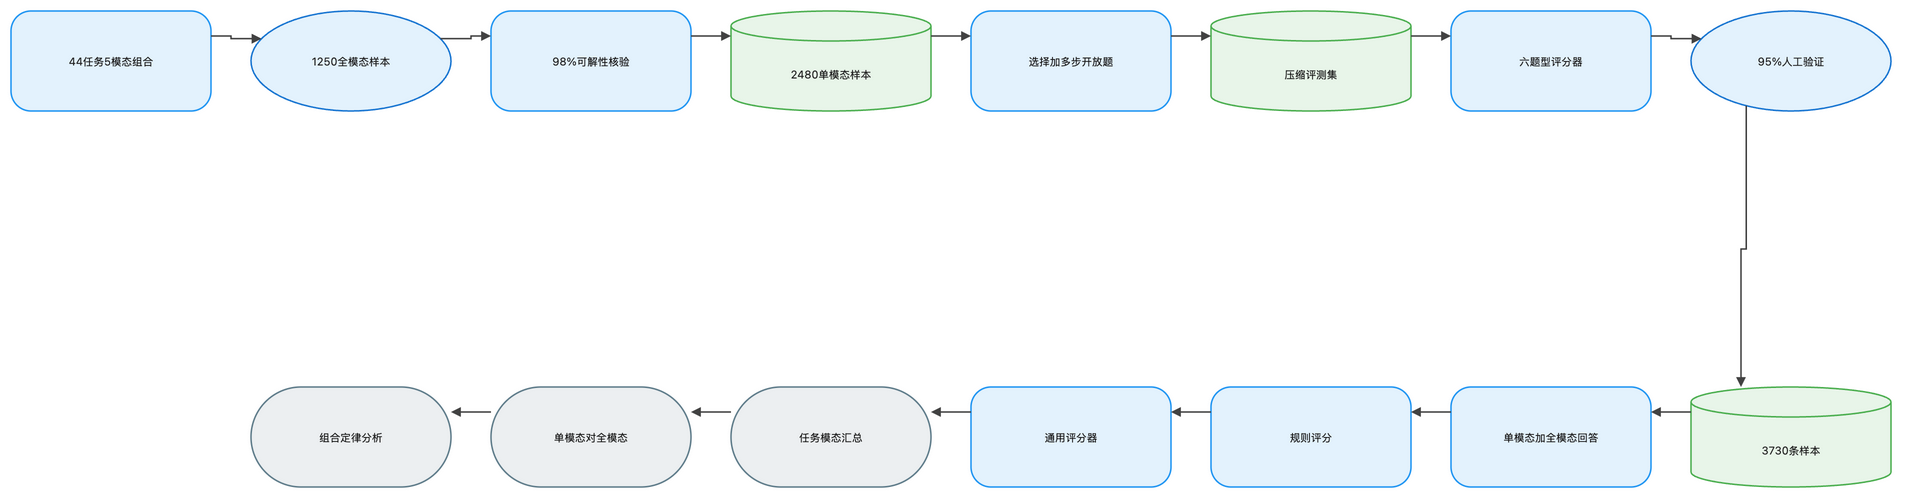

The diagram above was exported from draw.io. Its source (the exported page's mxGraphModel, read from the mxfile embedded in the PNG):
<mxGraphModel dx="1120" dy="720" grid="1" gridSize="8" guides="1" tooltips="1" connect="1" arrows="1" fold="1" page="1" pageScale="1" pageWidth="1888" pageHeight="552" math="1" background="#FFFFFF">
  <root>
    <mxCell id="0" />
    <mxCell id="1" parent="0" />
    <mxCell id="2" value="44任务5模态组合" style="rounded=1;arcSize=20;html=1;whiteSpace=wrap;fillColor=#E3F2FD;strokeColor=#2196F3;strokeWidth=1.5;fontColor=#212121;fontSize=11;fontFamily=Inter, Roboto, system-ui, -apple-system, sans-serif;verticalAlign=middle;align=center" vertex="1" parent="1">
      <mxGeometry x="-72" y="-8" width="200" height="100" as="geometry" />
    </mxCell>
    <mxCell id="3" value="1250全模态样本" style="ellipse;html=1;whiteSpace=wrap;fillColor=#E3F2FD;strokeColor=#1976D2;strokeWidth=1.5;fontColor=#212121;fontSize=11;fontFamily=Inter, Roboto, system-ui, -apple-system, sans-serif;verticalAlign=middle;align=center" vertex="1" parent="1">
      <mxGeometry x="168" y="-8" width="200" height="100" as="geometry" />
    </mxCell>
    <mxCell id="4" value="98%可解性核验" style="rounded=1;arcSize=20;html=1;whiteSpace=wrap;fillColor=#E3F2FD;strokeColor=#2196F3;strokeWidth=1.5;fontColor=#212121;fontSize=11;fontFamily=Inter, Roboto, system-ui, -apple-system, sans-serif;verticalAlign=middle;align=center" vertex="1" parent="1">
      <mxGeometry x="408" y="-8" width="200" height="100" as="geometry" />
    </mxCell>
    <mxCell id="5" value="2480单模态样本" style="shape=cylinder3;boundedLbl=1;backgroundOutline=1;size=15;html=1;whiteSpace=wrap;fillColor=#E8F5E9;strokeColor=#4CAF50;strokeWidth=1.5;fontColor=#212121;fontSize=11;fontFamily=Inter, Roboto, system-ui, -apple-system, sans-serif;verticalAlign=middle;align=center" vertex="1" parent="1">
      <mxGeometry x="648" y="-8" width="200" height="100" as="geometry" />
    </mxCell>
    <mxCell id="6" value="选择加多步开放题" style="rounded=1;arcSize=20;html=1;whiteSpace=wrap;fillColor=#E3F2FD;strokeColor=#2196F3;strokeWidth=1.5;fontColor=#212121;fontSize=11;fontFamily=Inter, Roboto, system-ui, -apple-system, sans-serif;verticalAlign=middle;align=center" vertex="1" parent="1">
      <mxGeometry x="888" y="-8" width="200" height="100" as="geometry" />
    </mxCell>
    <mxCell id="7" value="压缩评测集" style="shape=cylinder3;boundedLbl=1;backgroundOutline=1;size=15;html=1;whiteSpace=wrap;fillColor=#E8F5E9;strokeColor=#4CAF50;strokeWidth=1.5;fontColor=#212121;fontSize=11;fontFamily=Inter, Roboto, system-ui, -apple-system, sans-serif;verticalAlign=middle;align=center" vertex="1" parent="1">
      <mxGeometry x="1128" y="-8" width="200" height="100" as="geometry" />
    </mxCell>
    <mxCell id="8" value="六题型评分器" style="rounded=1;arcSize=20;html=1;whiteSpace=wrap;fillColor=#E3F2FD;strokeColor=#2196F3;strokeWidth=1.5;fontColor=#212121;fontSize=11;fontFamily=Inter, Roboto, system-ui, -apple-system, sans-serif;verticalAlign=middle;align=center" vertex="1" parent="1">
      <mxGeometry x="1368" y="-8" width="200" height="100" as="geometry" />
    </mxCell>
    <mxCell id="9" value="95%人工验证" style="ellipse;html=1;whiteSpace=wrap;fillColor=#E3F2FD;strokeColor=#1976D2;strokeWidth=1.5;fontColor=#212121;fontSize=11;fontFamily=Inter, Roboto, system-ui, -apple-system, sans-serif;verticalAlign=middle;align=center" vertex="1" parent="1">
      <mxGeometry x="1608" y="-8" width="200" height="100" as="geometry" />
    </mxCell>
    <mxCell id="10" value="3730条样本" style="shape=cylinder3;boundedLbl=1;backgroundOutline=1;size=15;html=1;whiteSpace=wrap;fillColor=#E8F5E9;strokeColor=#4CAF50;strokeWidth=1.5;fontColor=#212121;fontSize=11;fontFamily=Inter, Roboto, system-ui, -apple-system, sans-serif;verticalAlign=middle;align=center" vertex="1" parent="1">
      <mxGeometry x="1608" y="368" width="200" height="100" as="geometry" />
    </mxCell>
    <mxCell id="11" value="单模态加全模态回答" style="rounded=1;arcSize=20;html=1;whiteSpace=wrap;fillColor=#E3F2FD;strokeColor=#2196F3;strokeWidth=1.5;fontColor=#212121;fontSize=11;fontFamily=Inter, Roboto, system-ui, -apple-system, sans-serif;verticalAlign=middle;align=center" vertex="1" parent="1">
      <mxGeometry x="1368" y="368" width="200" height="100" as="geometry" />
    </mxCell>
    <mxCell id="12" value="规则评分" style="rounded=1;arcSize=20;html=1;whiteSpace=wrap;fillColor=#E3F2FD;strokeColor=#2196F3;strokeWidth=1.5;fontColor=#212121;fontSize=11;fontFamily=Inter, Roboto, system-ui, -apple-system, sans-serif;verticalAlign=middle;align=center" vertex="1" parent="1">
      <mxGeometry x="1128" y="368" width="200" height="100" as="geometry" />
    </mxCell>
    <mxCell id="13" value="通用评分器" style="rounded=1;arcSize=20;html=1;whiteSpace=wrap;fillColor=#E3F2FD;strokeColor=#2196F3;strokeWidth=1.5;fontColor=#212121;fontSize=11;fontFamily=Inter, Roboto, system-ui, -apple-system, sans-serif;verticalAlign=middle;align=center" vertex="1" parent="1">
      <mxGeometry x="888" y="368" width="200" height="100" as="geometry" />
    </mxCell>
    <mxCell id="14" value="任务模态汇总" style="rounded=1;arcSize=50;html=1;whiteSpace=wrap;fillColor=#ECEFF1;strokeColor=#607D8B;strokeWidth=1.5;fontColor=#212121;fontSize=11;fontFamily=Inter, Roboto, system-ui, -apple-system, sans-serif;verticalAlign=middle;align=center" vertex="1" parent="1">
      <mxGeometry x="648" y="368" width="200" height="100" as="geometry" />
    </mxCell>
    <mxCell id="15" value="单模态对全模态" style="rounded=1;arcSize=50;html=1;whiteSpace=wrap;fillColor=#ECEFF1;strokeColor=#607D8B;strokeWidth=1.5;fontColor=#212121;fontSize=11;fontFamily=Inter, Roboto, system-ui, -apple-system, sans-serif;verticalAlign=middle;align=center" vertex="1" parent="1">
      <mxGeometry x="408" y="368" width="200" height="100" as="geometry" />
    </mxCell>
    <mxCell id="16" value="组合定律分析" style="rounded=1;arcSize=50;html=1;whiteSpace=wrap;fillColor=#ECEFF1;strokeColor=#607D8B;strokeWidth=1.5;fontColor=#212121;fontSize=11;fontFamily=Inter, Roboto, system-ui, -apple-system, sans-serif;verticalAlign=middle;align=center" vertex="1" parent="1">
      <mxGeometry x="168" y="368" width="200" height="100" as="geometry" />
    </mxCell>
    <mxCell id="17" value="" style="edgeStyle=orthogonalEdgeStyle;rounded=0;orthogonalLoop=1;jettySize=auto;html=1;strokeColor=#424242;strokeWidth=1.5;endArrow=block;endFill=1;exitX=1;exitY=0.25;exitDx=0;exitDy=0;entryX=0;entryY=0.25;entryDx=0;entryDy=0;jumpStyle=arc;jumpSize=8" edge="1" parent="1" source="2" target="3">
      <mxGeometry relative="1" as="geometry" />
    </mxCell>
    <mxCell id="18" value="" style="edgeStyle=orthogonalEdgeStyle;rounded=0;orthogonalLoop=1;jettySize=auto;html=1;strokeColor=#424242;strokeWidth=1.5;endArrow=block;endFill=1;exitX=1;exitY=0.25;exitDx=0;exitDy=0;entryX=0;entryY=0.25;entryDx=0;entryDy=0;jumpStyle=arc;jumpSize=8" edge="1" parent="1" source="3" target="4">
      <mxGeometry relative="1" as="geometry" />
    </mxCell>
    <mxCell id="19" value="" style="edgeStyle=orthogonalEdgeStyle;rounded=0;orthogonalLoop=1;jettySize=auto;html=1;strokeColor=#424242;strokeWidth=1.5;endArrow=block;endFill=1;exitX=1;exitY=0.25;exitDx=0;exitDy=0;entryX=0;entryY=0.25;entryDx=0;entryDy=0;jumpStyle=arc;jumpSize=8" edge="1" parent="1" source="4" target="5">
      <mxGeometry relative="1" as="geometry" />
    </mxCell>
    <mxCell id="20" value="" style="edgeStyle=orthogonalEdgeStyle;rounded=0;orthogonalLoop=1;jettySize=auto;html=1;strokeColor=#424242;strokeWidth=1.5;endArrow=block;endFill=1;exitX=1;exitY=0.25;exitDx=0;exitDy=0;entryX=0;entryY=0.25;entryDx=0;entryDy=0;jumpStyle=arc;jumpSize=8" edge="1" parent="1" source="5" target="6">
      <mxGeometry relative="1" as="geometry" />
    </mxCell>
    <mxCell id="21" value="" style="edgeStyle=orthogonalEdgeStyle;rounded=0;orthogonalLoop=1;jettySize=auto;html=1;strokeColor=#424242;strokeWidth=1.5;endArrow=block;endFill=1;exitX=1;exitY=0.25;exitDx=0;exitDy=0;entryX=0;entryY=0.25;entryDx=0;entryDy=0;jumpStyle=arc;jumpSize=8" edge="1" parent="1" source="6" target="7">
      <mxGeometry relative="1" as="geometry" />
    </mxCell>
    <mxCell id="22" value="" style="edgeStyle=orthogonalEdgeStyle;rounded=0;orthogonalLoop=1;jettySize=auto;html=1;strokeColor=#424242;strokeWidth=1.5;endArrow=block;endFill=1;exitX=1;exitY=0.25;exitDx=0;exitDy=0;entryX=0;entryY=0.25;entryDx=0;entryDy=0;jumpStyle=arc;jumpSize=8" edge="1" parent="1" source="7" target="8">
      <mxGeometry relative="1" as="geometry" />
    </mxCell>
    <mxCell id="23" value="" style="edgeStyle=orthogonalEdgeStyle;rounded=0;orthogonalLoop=1;jettySize=auto;html=1;strokeColor=#424242;strokeWidth=1.5;endArrow=block;endFill=1;exitX=1;exitY=0.25;exitDx=0;exitDy=0;entryX=0;entryY=0.25;entryDx=0;entryDy=0;jumpStyle=arc;jumpSize=8" edge="1" parent="1" source="8" target="9">
      <mxGeometry relative="1" as="geometry" />
    </mxCell>
    <mxCell id="24" value="" style="edgeStyle=orthogonalEdgeStyle;rounded=0;orthogonalLoop=1;jettySize=auto;html=1;strokeColor=#424242;strokeWidth=1.5;endArrow=block;endFill=1;exitX=0.25;exitY=1;exitDx=0;exitDy=0;entryX=0.25;entryY=0;entryDx=0;entryDy=0;jumpStyle=arc;jumpSize=8" edge="1" parent="1" source="9" target="10">
      <mxGeometry relative="1" as="geometry" />
    </mxCell>
    <mxCell id="25" value="" style="edgeStyle=orthogonalEdgeStyle;rounded=0;orthogonalLoop=1;jettySize=auto;html=1;strokeColor=#424242;strokeWidth=1.5;endArrow=block;endFill=1;exitX=0;exitY=0.25;exitDx=0;exitDy=0;entryX=1;entryY=0.25;entryDx=0;entryDy=0;jumpStyle=arc;jumpSize=8" edge="1" parent="1" source="10" target="11">
      <mxGeometry relative="1" as="geometry" />
    </mxCell>
    <mxCell id="26" value="" style="edgeStyle=orthogonalEdgeStyle;rounded=0;orthogonalLoop=1;jettySize=auto;html=1;strokeColor=#424242;strokeWidth=1.5;endArrow=block;endFill=1;exitX=0;exitY=0.25;exitDx=0;exitDy=0;entryX=1;entryY=0.25;entryDx=0;entryDy=0;jumpStyle=arc;jumpSize=8" edge="1" parent="1" source="11" target="12">
      <mxGeometry relative="1" as="geometry" />
    </mxCell>
    <mxCell id="27" value="" style="edgeStyle=orthogonalEdgeStyle;rounded=0;orthogonalLoop=1;jettySize=auto;html=1;strokeColor=#424242;strokeWidth=1.5;endArrow=block;endFill=1;exitX=0;exitY=0.25;exitDx=0;exitDy=0;entryX=1;entryY=0.25;entryDx=0;entryDy=0;jumpStyle=arc;jumpSize=8" edge="1" parent="1" source="12" target="13">
      <mxGeometry relative="1" as="geometry" />
    </mxCell>
    <mxCell id="28" value="" style="edgeStyle=orthogonalEdgeStyle;rounded=0;orthogonalLoop=1;jettySize=auto;html=1;strokeColor=#424242;strokeWidth=1.5;endArrow=block;endFill=1;exitX=0;exitY=0.25;exitDx=0;exitDy=0;entryX=1;entryY=0.25;entryDx=0;entryDy=0;jumpStyle=arc;jumpSize=8" edge="1" parent="1" source="13" target="14">
      <mxGeometry relative="1" as="geometry" />
    </mxCell>
    <mxCell id="29" value="" style="edgeStyle=orthogonalEdgeStyle;rounded=0;orthogonalLoop=1;jettySize=auto;html=1;strokeColor=#424242;strokeWidth=1.5;endArrow=block;endFill=1;exitX=0;exitY=0.25;exitDx=0;exitDy=0;entryX=1;entryY=0.25;entryDx=0;entryDy=0;jumpStyle=arc;jumpSize=8" edge="1" parent="1" source="14" target="15">
      <mxGeometry relative="1" as="geometry" />
    </mxCell>
    <mxCell id="30" value="" style="edgeStyle=orthogonalEdgeStyle;rounded=0;orthogonalLoop=1;jettySize=auto;html=1;strokeColor=#424242;strokeWidth=1.5;endArrow=block;endFill=1;exitX=0;exitY=0.25;exitDx=0;exitDy=0;entryX=1;entryY=0.25;entryDx=0;entryDy=0;jumpStyle=arc;jumpSize=8" edge="1" parent="1" source="15" target="16">
      <mxGeometry relative="1" as="geometry" />
    </mxCell>
  </root>
</mxGraphModel>